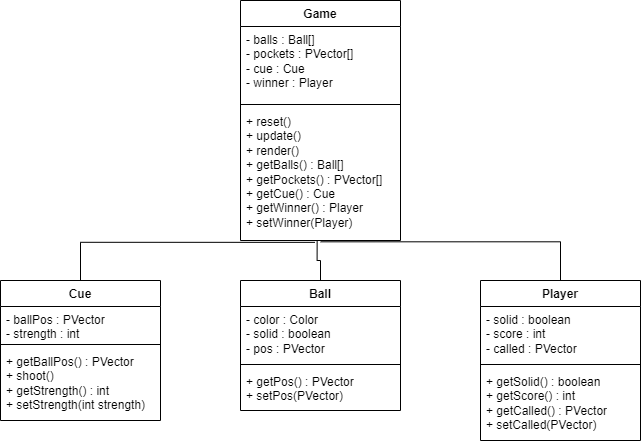

The diagram above was exported from draw.io. Its source (the exported page's mxGraphModel, read from the mxfile embedded in the PNG):
<mxGraphModel dx="989" dy="527" grid="1" gridSize="10" guides="1" tooltips="1" connect="1" arrows="1" fold="1" page="1" pageScale="1" pageWidth="850" pageHeight="1100" math="0" shadow="0">
  <root>
    <mxCell id="0" />
    <mxCell id="1" parent="0" />
    <mxCell id="Kyau2Ac0gYtOMvys6whs-2" value="Ball" style="swimlane;fontStyle=1;align=center;verticalAlign=top;childLayout=stackLayout;horizontal=1;startSize=26;horizontalStack=0;resizeParent=1;resizeParentMax=0;resizeLast=0;collapsible=1;marginBottom=0;whiteSpace=wrap;html=1;" vertex="1" parent="1">
      <mxGeometry x="320" y="480" width="160" height="130" as="geometry" />
    </mxCell>
    <mxCell id="Kyau2Ac0gYtOMvys6whs-3" value="- color : Color&lt;br&gt;- solid : boolean&lt;br&gt;- pos : PVector" style="text;strokeColor=none;fillColor=none;align=left;verticalAlign=top;spacingLeft=4;spacingRight=4;overflow=hidden;rotatable=0;points=[[0,0.5],[1,0.5]];portConstraint=eastwest;whiteSpace=wrap;html=1;" vertex="1" parent="Kyau2Ac0gYtOMvys6whs-2">
      <mxGeometry y="26" width="160" height="54" as="geometry" />
    </mxCell>
    <mxCell id="Kyau2Ac0gYtOMvys6whs-4" value="" style="line;strokeWidth=1;fillColor=none;align=left;verticalAlign=middle;spacingTop=-1;spacingLeft=3;spacingRight=3;rotatable=0;labelPosition=right;points=[];portConstraint=eastwest;strokeColor=inherit;" vertex="1" parent="Kyau2Ac0gYtOMvys6whs-2">
      <mxGeometry y="80" width="160" height="8" as="geometry" />
    </mxCell>
    <mxCell id="Kyau2Ac0gYtOMvys6whs-5" value="+ getPos() : PVector&lt;br&gt;+ setPos(PVector)" style="text;strokeColor=none;fillColor=none;align=left;verticalAlign=top;spacingLeft=4;spacingRight=4;overflow=hidden;rotatable=0;points=[[0,0.5],[1,0.5]];portConstraint=eastwest;whiteSpace=wrap;html=1;" vertex="1" parent="Kyau2Ac0gYtOMvys6whs-2">
      <mxGeometry y="88" width="160" height="42" as="geometry" />
    </mxCell>
    <mxCell id="Kyau2Ac0gYtOMvys6whs-7" value="Game" style="swimlane;fontStyle=1;align=center;verticalAlign=top;childLayout=stackLayout;horizontal=1;startSize=26;horizontalStack=0;resizeParent=1;resizeParentMax=0;resizeLast=0;collapsible=1;marginBottom=0;whiteSpace=wrap;html=1;" vertex="1" parent="1">
      <mxGeometry x="320" y="200" width="160" height="240" as="geometry" />
    </mxCell>
    <mxCell id="Kyau2Ac0gYtOMvys6whs-8" value="- balls : Ball[]&lt;br&gt;- pockets : PVector[]&lt;br&gt;- cue : Cue&lt;br&gt;- winner : Player" style="text;strokeColor=none;fillColor=none;align=left;verticalAlign=top;spacingLeft=4;spacingRight=4;overflow=hidden;rotatable=0;points=[[0,0.5],[1,0.5]];portConstraint=eastwest;whiteSpace=wrap;html=1;" vertex="1" parent="Kyau2Ac0gYtOMvys6whs-7">
      <mxGeometry y="26" width="160" height="74" as="geometry" />
    </mxCell>
    <mxCell id="Kyau2Ac0gYtOMvys6whs-9" value="" style="line;strokeWidth=1;fillColor=none;align=left;verticalAlign=middle;spacingTop=-1;spacingLeft=3;spacingRight=3;rotatable=0;labelPosition=right;points=[];portConstraint=eastwest;strokeColor=inherit;" vertex="1" parent="Kyau2Ac0gYtOMvys6whs-7">
      <mxGeometry y="100" width="160" height="8" as="geometry" />
    </mxCell>
    <mxCell id="Kyau2Ac0gYtOMvys6whs-10" value="+ reset()&lt;br&gt;+ update()&lt;br&gt;+ render()&lt;br&gt;+ getBalls() : Ball[]&lt;br&gt;+ getPockets() : PVector[]&lt;br&gt;+ getCue() : Cue&lt;br&gt;+ getWinner() : Player&lt;br&gt;+ setWinner(Player)" style="text;strokeColor=none;fillColor=none;align=left;verticalAlign=top;spacingLeft=4;spacingRight=4;overflow=hidden;rotatable=0;points=[[0,0.5],[1,0.5]];portConstraint=eastwest;whiteSpace=wrap;html=1;" vertex="1" parent="Kyau2Ac0gYtOMvys6whs-7">
      <mxGeometry y="108" width="160" height="132" as="geometry" />
    </mxCell>
    <mxCell id="Kyau2Ac0gYtOMvys6whs-12" value="Player" style="swimlane;fontStyle=1;align=center;verticalAlign=top;childLayout=stackLayout;horizontal=1;startSize=26;horizontalStack=0;resizeParent=1;resizeParentMax=0;resizeLast=0;collapsible=1;marginBottom=0;whiteSpace=wrap;html=1;" vertex="1" parent="1">
      <mxGeometry x="560" y="480" width="160" height="160" as="geometry" />
    </mxCell>
    <mxCell id="Kyau2Ac0gYtOMvys6whs-13" value="- solid : boolean&lt;br&gt;- score : int&lt;br&gt;- called : PVector" style="text;strokeColor=none;fillColor=none;align=left;verticalAlign=top;spacingLeft=4;spacingRight=4;overflow=hidden;rotatable=0;points=[[0,0.5],[1,0.5]];portConstraint=eastwest;whiteSpace=wrap;html=1;" vertex="1" parent="Kyau2Ac0gYtOMvys6whs-12">
      <mxGeometry y="26" width="160" height="54" as="geometry" />
    </mxCell>
    <mxCell id="Kyau2Ac0gYtOMvys6whs-14" value="" style="line;strokeWidth=1;fillColor=none;align=left;verticalAlign=middle;spacingTop=-1;spacingLeft=3;spacingRight=3;rotatable=0;labelPosition=right;points=[];portConstraint=eastwest;strokeColor=inherit;" vertex="1" parent="Kyau2Ac0gYtOMvys6whs-12">
      <mxGeometry y="80" width="160" height="8" as="geometry" />
    </mxCell>
    <mxCell id="Kyau2Ac0gYtOMvys6whs-15" value="+ getSolid() : boolean&lt;br&gt;+ getScore() : int&lt;br&gt;+ getCalled() : PVector&lt;br&gt;+ setCalled(PVector)" style="text;strokeColor=none;fillColor=none;align=left;verticalAlign=top;spacingLeft=4;spacingRight=4;overflow=hidden;rotatable=0;points=[[0,0.5],[1,0.5]];portConstraint=eastwest;whiteSpace=wrap;html=1;" vertex="1" parent="Kyau2Ac0gYtOMvys6whs-12">
      <mxGeometry y="88" width="160" height="72" as="geometry" />
    </mxCell>
    <mxCell id="Kyau2Ac0gYtOMvys6whs-24" value="Cue" style="swimlane;fontStyle=1;align=center;verticalAlign=top;childLayout=stackLayout;horizontal=1;startSize=26;horizontalStack=0;resizeParent=1;resizeParentMax=0;resizeLast=0;collapsible=1;marginBottom=0;whiteSpace=wrap;html=1;" vertex="1" parent="1">
      <mxGeometry x="80" y="480" width="160" height="140" as="geometry" />
    </mxCell>
    <mxCell id="Kyau2Ac0gYtOMvys6whs-25" value="- ballPos : PVector&lt;br&gt;- strength : int" style="text;strokeColor=none;fillColor=none;align=left;verticalAlign=top;spacingLeft=4;spacingRight=4;overflow=hidden;rotatable=0;points=[[0,0.5],[1,0.5]];portConstraint=eastwest;whiteSpace=wrap;html=1;" vertex="1" parent="Kyau2Ac0gYtOMvys6whs-24">
      <mxGeometry y="26" width="160" height="34" as="geometry" />
    </mxCell>
    <mxCell id="Kyau2Ac0gYtOMvys6whs-26" value="" style="line;strokeWidth=1;fillColor=none;align=left;verticalAlign=middle;spacingTop=-1;spacingLeft=3;spacingRight=3;rotatable=0;labelPosition=right;points=[];portConstraint=eastwest;strokeColor=inherit;" vertex="1" parent="Kyau2Ac0gYtOMvys6whs-24">
      <mxGeometry y="60" width="160" height="8" as="geometry" />
    </mxCell>
    <mxCell id="Kyau2Ac0gYtOMvys6whs-27" value="+ getBallPos() : PVector&lt;br&gt;+ shoot()&lt;br&gt;+ getStrength() : int&lt;br&gt;+ setStrength(int strength)" style="text;strokeColor=none;fillColor=none;align=left;verticalAlign=top;spacingLeft=4;spacingRight=4;overflow=hidden;rotatable=0;points=[[0,0.5],[1,0.5]];portConstraint=eastwest;whiteSpace=wrap;html=1;" vertex="1" parent="Kyau2Ac0gYtOMvys6whs-24">
      <mxGeometry y="68" width="160" height="72" as="geometry" />
    </mxCell>
    <mxCell id="Kyau2Ac0gYtOMvys6whs-28" value="" style="endArrow=none;html=1;edgeStyle=orthogonalEdgeStyle;rounded=0;exitX=0.479;exitY=0.997;exitDx=0;exitDy=0;exitPerimeter=0;entryX=0.5;entryY=0;entryDx=0;entryDy=0;" edge="1" parent="1" source="Kyau2Ac0gYtOMvys6whs-10" target="Kyau2Ac0gYtOMvys6whs-2">
      <mxGeometry relative="1" as="geometry">
        <mxPoint x="390" y="500" as="sourcePoint" />
        <mxPoint x="550" y="500" as="targetPoint" />
      </mxGeometry>
    </mxCell>
    <mxCell id="Kyau2Ac0gYtOMvys6whs-31" value="" style="endArrow=none;html=1;edgeStyle=orthogonalEdgeStyle;rounded=0;exitX=0.501;exitY=1.01;exitDx=0;exitDy=0;exitPerimeter=0;entryX=0.5;entryY=0;entryDx=0;entryDy=0;" edge="1" parent="1" source="Kyau2Ac0gYtOMvys6whs-10" target="Kyau2Ac0gYtOMvys6whs-12">
      <mxGeometry relative="1" as="geometry">
        <mxPoint x="417" y="470" as="sourcePoint" />
        <mxPoint x="320" y="520" as="targetPoint" />
      </mxGeometry>
    </mxCell>
    <mxCell id="Kyau2Ac0gYtOMvys6whs-32" value="" style="endArrow=none;html=1;edgeStyle=orthogonalEdgeStyle;rounded=0;exitX=0.465;exitY=1.014;exitDx=0;exitDy=0;exitPerimeter=0;entryX=0.5;entryY=0;entryDx=0;entryDy=0;" edge="1" parent="1" source="Kyau2Ac0gYtOMvys6whs-10" target="Kyau2Ac0gYtOMvys6whs-24">
      <mxGeometry relative="1" as="geometry">
        <mxPoint x="427" y="480" as="sourcePoint" />
        <mxPoint x="330" y="530" as="targetPoint" />
      </mxGeometry>
    </mxCell>
  </root>
</mxGraphModel>